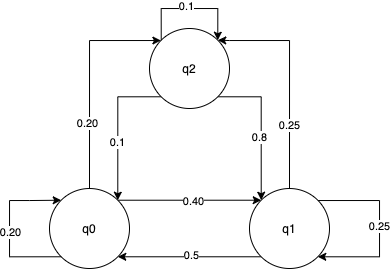

The diagram above was exported from draw.io. Its source (the exported page's mxGraphModel, read from the mxfile embedded in the PNG):
<mxGraphModel dx="541" dy="355" grid="1" gridSize="10" guides="1" tooltips="1" connect="1" arrows="1" fold="1" page="1" pageScale="1" pageWidth="850" pageHeight="1100" math="0" shadow="0">
  <root>
    <mxCell id="0" />
    <mxCell id="1" parent="0" />
    <mxCell id="yr0hL3rRCoxGYooGzTNf-3" style="edgeStyle=orthogonalEdgeStyle;rounded=0;orthogonalLoop=1;jettySize=auto;html=1;exitX=1;exitY=0;exitDx=0;exitDy=0;entryX=0;entryY=0;entryDx=0;entryDy=0;" edge="1" parent="1" source="yr0hL3rRCoxGYooGzTNf-1" target="yr0hL3rRCoxGYooGzTNf-2">
      <mxGeometry relative="1" as="geometry" />
    </mxCell>
    <mxCell id="yr0hL3rRCoxGYooGzTNf-9" value="0.40" style="edgeLabel;html=1;align=center;verticalAlign=middle;resizable=0;points=[];" vertex="1" connectable="0" parent="yr0hL3rRCoxGYooGzTNf-3">
      <mxGeometry x="0.0498" y="-1" relative="1" as="geometry">
        <mxPoint as="offset" />
      </mxGeometry>
    </mxCell>
    <mxCell id="yr0hL3rRCoxGYooGzTNf-13" style="edgeStyle=orthogonalEdgeStyle;rounded=0;orthogonalLoop=1;jettySize=auto;html=1;" edge="1" parent="1" source="yr0hL3rRCoxGYooGzTNf-1" target="yr0hL3rRCoxGYooGzTNf-12">
      <mxGeometry relative="1" as="geometry">
        <Array as="points">
          <mxPoint x="240" y="52" />
        </Array>
      </mxGeometry>
    </mxCell>
    <mxCell id="yr0hL3rRCoxGYooGzTNf-20" value="0.20" style="edgeLabel;html=1;align=center;verticalAlign=middle;resizable=0;points=[];" vertex="1" connectable="0" parent="yr0hL3rRCoxGYooGzTNf-13">
      <mxGeometry x="-0.4032" y="2" relative="1" as="geometry">
        <mxPoint as="offset" />
      </mxGeometry>
    </mxCell>
    <mxCell id="yr0hL3rRCoxGYooGzTNf-1" value="q0" style="ellipse;whiteSpace=wrap;html=1;aspect=fixed;" vertex="1" parent="1">
      <mxGeometry x="200" y="200" width="80" height="80" as="geometry" />
    </mxCell>
    <mxCell id="yr0hL3rRCoxGYooGzTNf-4" style="edgeStyle=orthogonalEdgeStyle;rounded=0;orthogonalLoop=1;jettySize=auto;html=1;exitX=0;exitY=1;exitDx=0;exitDy=0;entryX=1;entryY=1;entryDx=0;entryDy=0;" edge="1" parent="1" source="yr0hL3rRCoxGYooGzTNf-2" target="yr0hL3rRCoxGYooGzTNf-1">
      <mxGeometry relative="1" as="geometry" />
    </mxCell>
    <mxCell id="yr0hL3rRCoxGYooGzTNf-8" value="0.5" style="edgeLabel;html=1;align=center;verticalAlign=middle;resizable=0;points=[];" vertex="1" connectable="0" parent="yr0hL3rRCoxGYooGzTNf-4">
      <mxGeometry x="-0.0179" y="-2" relative="1" as="geometry">
        <mxPoint as="offset" />
      </mxGeometry>
    </mxCell>
    <mxCell id="yr0hL3rRCoxGYooGzTNf-14" style="edgeStyle=orthogonalEdgeStyle;rounded=0;orthogonalLoop=1;jettySize=auto;html=1;entryX=1;entryY=0;entryDx=0;entryDy=0;" edge="1" parent="1" source="yr0hL3rRCoxGYooGzTNf-2" target="yr0hL3rRCoxGYooGzTNf-12">
      <mxGeometry relative="1" as="geometry">
        <Array as="points">
          <mxPoint x="440" y="52" />
          <mxPoint x="380" y="52" />
        </Array>
      </mxGeometry>
    </mxCell>
    <mxCell id="yr0hL3rRCoxGYooGzTNf-26" value="0.25" style="edgeLabel;html=1;align=center;verticalAlign=middle;resizable=0;points=[];" vertex="1" connectable="0" parent="yr0hL3rRCoxGYooGzTNf-14">
      <mxGeometry x="-0.4265" relative="1" as="geometry">
        <mxPoint as="offset" />
      </mxGeometry>
    </mxCell>
    <mxCell id="yr0hL3rRCoxGYooGzTNf-19" style="edgeStyle=orthogonalEdgeStyle;rounded=0;orthogonalLoop=1;jettySize=auto;html=1;exitX=1;exitY=1;exitDx=0;exitDy=0;entryX=1;entryY=1;entryDx=0;entryDy=0;" edge="1" parent="1" source="yr0hL3rRCoxGYooGzTNf-2" target="yr0hL3rRCoxGYooGzTNf-2">
      <mxGeometry relative="1" as="geometry">
        <mxPoint x="540" y="200" as="targetPoint" />
        <Array as="points">
          <mxPoint x="468" y="212" />
          <mxPoint x="530" y="212" />
          <mxPoint x="530" y="268" />
        </Array>
      </mxGeometry>
    </mxCell>
    <mxCell id="yr0hL3rRCoxGYooGzTNf-27" value="0.25" style="edgeLabel;html=1;align=center;verticalAlign=middle;resizable=0;points=[];" vertex="1" connectable="0" parent="yr0hL3rRCoxGYooGzTNf-19">
      <mxGeometry x="0.2211" relative="1" as="geometry">
        <mxPoint as="offset" />
      </mxGeometry>
    </mxCell>
    <mxCell id="yr0hL3rRCoxGYooGzTNf-2" value="q1" style="ellipse;whiteSpace=wrap;html=1;aspect=fixed;" vertex="1" parent="1">
      <mxGeometry x="400" y="200" width="80" height="80" as="geometry" />
    </mxCell>
    <mxCell id="yr0hL3rRCoxGYooGzTNf-15" style="edgeStyle=orthogonalEdgeStyle;rounded=0;orthogonalLoop=1;jettySize=auto;html=1;exitX=0;exitY=1;exitDx=0;exitDy=0;entryX=1;entryY=0;entryDx=0;entryDy=0;" edge="1" parent="1" source="yr0hL3rRCoxGYooGzTNf-12" target="yr0hL3rRCoxGYooGzTNf-1">
      <mxGeometry relative="1" as="geometry" />
    </mxCell>
    <mxCell id="yr0hL3rRCoxGYooGzTNf-24" value="0.1" style="edgeLabel;html=1;align=center;verticalAlign=middle;resizable=0;points=[];" vertex="1" connectable="0" parent="yr0hL3rRCoxGYooGzTNf-15">
      <mxGeometry x="0.2079" y="-1" relative="1" as="geometry">
        <mxPoint as="offset" />
      </mxGeometry>
    </mxCell>
    <mxCell id="yr0hL3rRCoxGYooGzTNf-16" style="edgeStyle=orthogonalEdgeStyle;rounded=0;orthogonalLoop=1;jettySize=auto;html=1;exitX=1;exitY=1;exitDx=0;exitDy=0;entryX=0;entryY=0;entryDx=0;entryDy=0;" edge="1" parent="1" source="yr0hL3rRCoxGYooGzTNf-12" target="yr0hL3rRCoxGYooGzTNf-2">
      <mxGeometry relative="1" as="geometry" />
    </mxCell>
    <mxCell id="yr0hL3rRCoxGYooGzTNf-23" value="0.8" style="edgeLabel;html=1;align=center;verticalAlign=middle;resizable=0;points=[];" vertex="1" connectable="0" parent="yr0hL3rRCoxGYooGzTNf-16">
      <mxGeometry x="0.1378" y="-2" relative="1" as="geometry">
        <mxPoint as="offset" />
      </mxGeometry>
    </mxCell>
    <mxCell id="yr0hL3rRCoxGYooGzTNf-12" value="q2" style="ellipse;whiteSpace=wrap;html=1;aspect=fixed;" vertex="1" parent="1">
      <mxGeometry x="300" y="40" width="80" height="80" as="geometry" />
    </mxCell>
    <mxCell id="yr0hL3rRCoxGYooGzTNf-17" style="edgeStyle=orthogonalEdgeStyle;rounded=0;orthogonalLoop=1;jettySize=auto;html=1;exitX=0;exitY=0;exitDx=0;exitDy=0;entryX=1;entryY=0;entryDx=0;entryDy=0;" edge="1" parent="1" source="yr0hL3rRCoxGYooGzTNf-12" target="yr0hL3rRCoxGYooGzTNf-12">
      <mxGeometry relative="1" as="geometry">
        <Array as="points">
          <mxPoint x="312" y="20" />
          <mxPoint x="368" y="20" />
        </Array>
      </mxGeometry>
    </mxCell>
    <mxCell id="yr0hL3rRCoxGYooGzTNf-22" value="0.1" style="edgeLabel;html=1;align=center;verticalAlign=middle;resizable=0;points=[];" vertex="1" connectable="0" parent="yr0hL3rRCoxGYooGzTNf-17">
      <mxGeometry x="-0.0452" y="2" relative="1" as="geometry">
        <mxPoint as="offset" />
      </mxGeometry>
    </mxCell>
    <mxCell id="yr0hL3rRCoxGYooGzTNf-18" style="edgeStyle=orthogonalEdgeStyle;rounded=0;orthogonalLoop=1;jettySize=auto;html=1;exitX=0;exitY=1;exitDx=0;exitDy=0;entryX=0;entryY=0;entryDx=0;entryDy=0;" edge="1" parent="1" source="yr0hL3rRCoxGYooGzTNf-1" target="yr0hL3rRCoxGYooGzTNf-1">
      <mxGeometry relative="1" as="geometry">
        <Array as="points">
          <mxPoint x="160" y="268" />
          <mxPoint x="160" y="212" />
          <mxPoint x="180" y="212" />
        </Array>
      </mxGeometry>
    </mxCell>
    <mxCell id="yr0hL3rRCoxGYooGzTNf-21" value="0.20" style="edgeLabel;html=1;align=center;verticalAlign=middle;resizable=0;points=[];" vertex="1" connectable="0" parent="yr0hL3rRCoxGYooGzTNf-18">
      <mxGeometry x="-0.0462" y="-1" relative="1" as="geometry">
        <mxPoint as="offset" />
      </mxGeometry>
    </mxCell>
  </root>
</mxGraphModel>